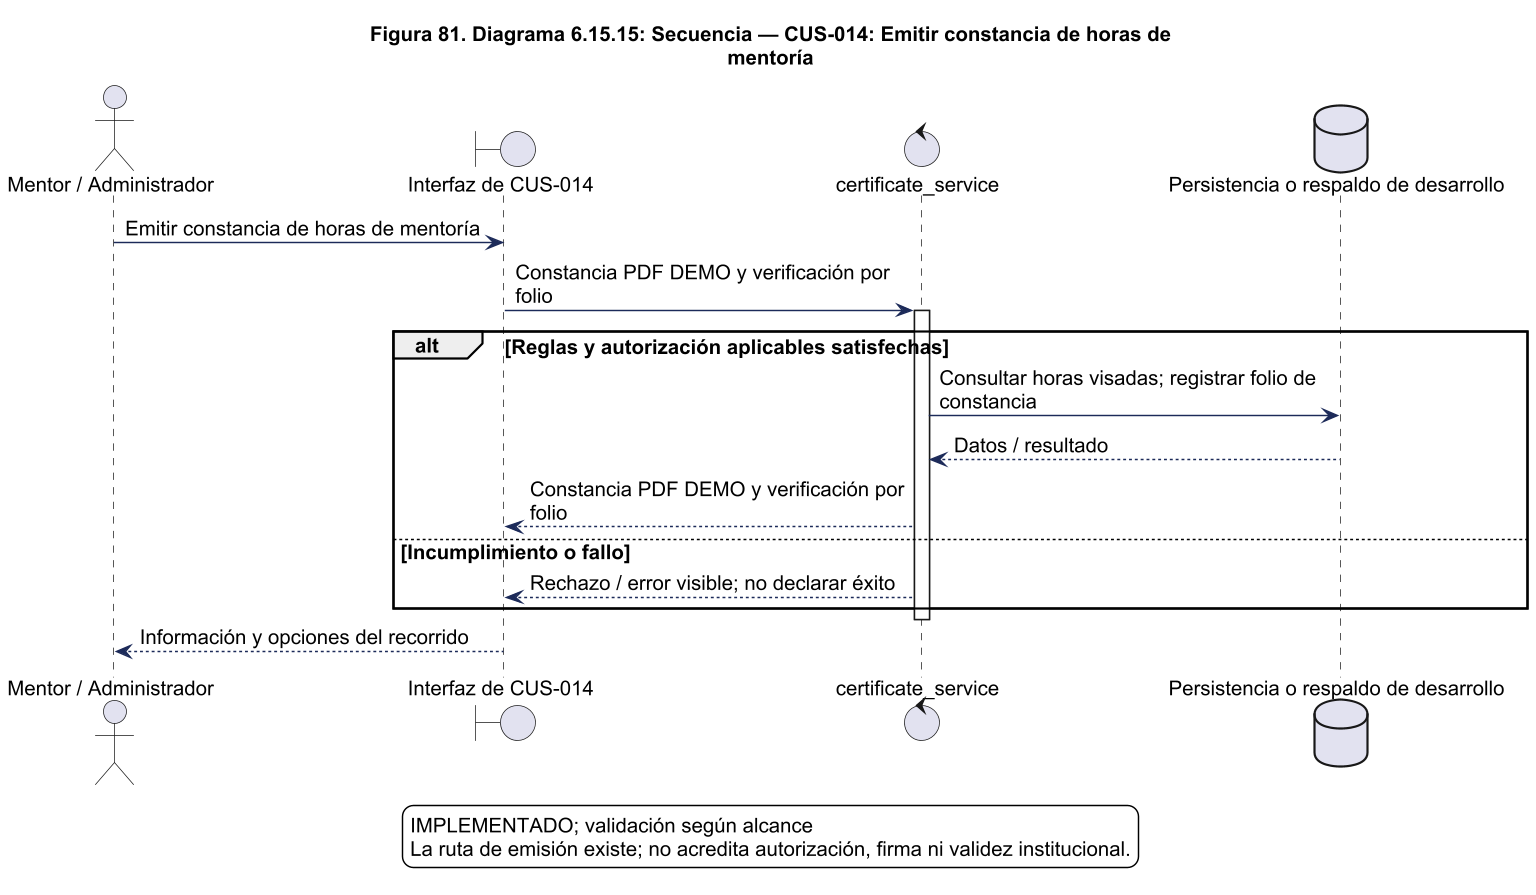

The diagram above was rendered by PlantUML. Its source (embedded in the PNG):
@startuml
!pragma layout smetana
skinparam backgroundColor white
skinparam shadowing false
skinparam defaultFontName Arial
skinparam defaultFontSize 14
skinparam ArrowColor #1C2A59
skinparam packageStyle rectangle
skinparam wrapWidth 220
skinparam maxMessageSize 260
skinparam dpi 140
title Figura 81. Diagrama 6.15.15: Secuencia — CUS-014: Emitir constancia de horas de\nmentoría
actor "Mentor / Administrador" as actor
boundary "Interfaz de CUS-014" as ui
control "certificate_service" as svc
actor -> ui : Emitir constancia de horas de mentoría
ui -> svc : Constancia PDF DEMO y verificación por folio
activate svc
alt Reglas y autorización aplicables satisfechas
database "Persistencia o respaldo de desarrollo" as db
svc -> db : Consultar horas visadas; registrar folio de constancia
db --> svc : Datos / resultado
svc --> ui : Constancia PDF DEMO y verificación por folio
else Incumplimiento o fallo
svc --> ui : Rechazo / error visible; no declarar éxito
end
deactivate svc
ui --> actor : Información y opciones del recorrido

legend bottom
IMPLEMENTADO; validación según alcance
La ruta de emisión existe; no acredita autorización, firma ni validez institucional.
endlegend

@enduml